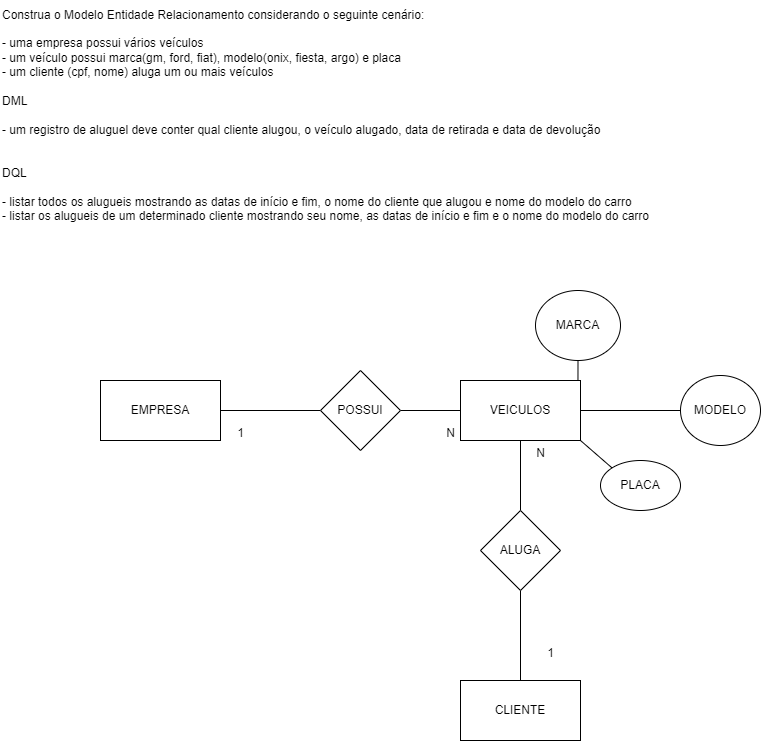

The diagram above was exported from draw.io. Its source (the exported page's mxGraphModel, read from the mxfile embedded in the PNG):
<mxGraphModel dx="331" dy="672" grid="1" gridSize="10" guides="1" tooltips="1" connect="1" arrows="1" fold="1" page="1" pageScale="1" pageWidth="827" pageHeight="1169" math="0" shadow="0">
  <root>
    <mxCell id="0" />
    <mxCell id="1" parent="0" />
    <mxCell id="R67fNImHsb_QEEQYTyqv-1" value="&lt;div&gt;Construa o Modelo Entidade Relacionamento considerando o seguinte cenário:&lt;/div&gt;&lt;div&gt;&lt;br&gt;&lt;/div&gt;&lt;div&gt;- uma empresa possui vários veículos&lt;/div&gt;&lt;div&gt;- um veículo possui marca(gm, ford, fiat), modelo(onix, fiesta, argo) e placa&lt;/div&gt;&lt;div&gt;- um cliente (cpf, nome) aluga um ou mais veículos&lt;/div&gt;&lt;div&gt;&lt;br&gt;&lt;/div&gt;&lt;div&gt;DML&lt;/div&gt;&lt;div&gt;&lt;br&gt;&lt;/div&gt;&lt;div&gt;- um registro de aluguel deve conter qual cliente alugou, o veículo alugado, data de retirada e data de devolução&lt;/div&gt;&lt;div&gt;&lt;br&gt;&lt;/div&gt;&lt;div&gt;&lt;br&gt;&lt;/div&gt;&lt;div&gt;DQL&lt;/div&gt;&lt;div&gt;&lt;br&gt;&lt;/div&gt;&lt;div&gt;- listar todos os alugueis mostrando as datas de início e fim, o nome do cliente que alugou e nome do modelo do carro&lt;/div&gt;&lt;div&gt;- listar os alugueis de um determinado cliente mostrando seu nome, as datas de início e fim e o nome do modelo do carro&lt;/div&gt;" style="text;html=1;align=left;verticalAlign=middle;resizable=0;points=[];autosize=1;strokeColor=none;fillColor=none;" vertex="1" parent="1">
      <mxGeometry y="20" width="670" height="230" as="geometry" />
    </mxCell>
    <mxCell id="Uiy9ygyNBZuMTvmSlhW7-5" value="" style="edgeStyle=orthogonalEdgeStyle;rounded=0;orthogonalLoop=1;jettySize=auto;html=1;endArrow=none;endFill=0;" edge="1" parent="1" source="Uiy9ygyNBZuMTvmSlhW7-2" target="Uiy9ygyNBZuMTvmSlhW7-4">
      <mxGeometry relative="1" as="geometry" />
    </mxCell>
    <mxCell id="Uiy9ygyNBZuMTvmSlhW7-2" value="EMPRESA" style="rounded=0;whiteSpace=wrap;html=1;" vertex="1" parent="1">
      <mxGeometry x="100" y="400" width="120" height="60" as="geometry" />
    </mxCell>
    <mxCell id="Uiy9ygyNBZuMTvmSlhW7-28" style="edgeStyle=orthogonalEdgeStyle;rounded=0;orthogonalLoop=1;jettySize=auto;html=1;exitX=1;exitY=0.5;exitDx=0;exitDy=0;entryX=0;entryY=0.5;entryDx=0;entryDy=0;endArrow=none;endFill=0;" edge="1" parent="1" source="Uiy9ygyNBZuMTvmSlhW7-4" target="Uiy9ygyNBZuMTvmSlhW7-6">
      <mxGeometry relative="1" as="geometry" />
    </mxCell>
    <mxCell id="Uiy9ygyNBZuMTvmSlhW7-4" value="POSSUI" style="rhombus;whiteSpace=wrap;html=1;rounded=0;" vertex="1" parent="1">
      <mxGeometry x="320" y="390" width="80" height="80" as="geometry" />
    </mxCell>
    <mxCell id="Uiy9ygyNBZuMTvmSlhW7-10" value="" style="edgeStyle=orthogonalEdgeStyle;rounded=0;orthogonalLoop=1;jettySize=auto;html=1;endArrow=none;endFill=0;" edge="1" parent="1" source="Uiy9ygyNBZuMTvmSlhW7-6" target="Uiy9ygyNBZuMTvmSlhW7-9">
      <mxGeometry relative="1" as="geometry" />
    </mxCell>
    <mxCell id="Uiy9ygyNBZuMTvmSlhW7-19" style="edgeStyle=orthogonalEdgeStyle;rounded=0;orthogonalLoop=1;jettySize=auto;html=1;exitX=1;exitY=0;exitDx=0;exitDy=0;entryX=0.5;entryY=1;entryDx=0;entryDy=0;endArrow=none;endFill=0;" edge="1" parent="1" source="Uiy9ygyNBZuMTvmSlhW7-6" target="Uiy9ygyNBZuMTvmSlhW7-17">
      <mxGeometry relative="1" as="geometry" />
    </mxCell>
    <mxCell id="Uiy9ygyNBZuMTvmSlhW7-21" value="" style="edgeStyle=orthogonalEdgeStyle;rounded=0;orthogonalLoop=1;jettySize=auto;html=1;endArrow=none;endFill=0;" edge="1" parent="1" source="Uiy9ygyNBZuMTvmSlhW7-6" target="Uiy9ygyNBZuMTvmSlhW7-20">
      <mxGeometry relative="1" as="geometry" />
    </mxCell>
    <mxCell id="Uiy9ygyNBZuMTvmSlhW7-6" value="VEICULOS" style="whiteSpace=wrap;html=1;rounded=0;" vertex="1" parent="1">
      <mxGeometry x="460" y="400" width="120" height="60" as="geometry" />
    </mxCell>
    <mxCell id="Uiy9ygyNBZuMTvmSlhW7-12" value="" style="edgeStyle=orthogonalEdgeStyle;rounded=0;orthogonalLoop=1;jettySize=auto;html=1;endArrow=none;endFill=0;" edge="1" parent="1" source="Uiy9ygyNBZuMTvmSlhW7-9" target="Uiy9ygyNBZuMTvmSlhW7-11">
      <mxGeometry relative="1" as="geometry" />
    </mxCell>
    <mxCell id="Uiy9ygyNBZuMTvmSlhW7-9" value="ALUGA" style="rhombus;whiteSpace=wrap;html=1;rounded=0;" vertex="1" parent="1">
      <mxGeometry x="480" y="530" width="80" height="80" as="geometry" />
    </mxCell>
    <mxCell id="Uiy9ygyNBZuMTvmSlhW7-11" value="CLIENTE" style="whiteSpace=wrap;html=1;rounded=0;" vertex="1" parent="1">
      <mxGeometry x="460" y="700" width="120" height="60" as="geometry" />
    </mxCell>
    <mxCell id="Uiy9ygyNBZuMTvmSlhW7-13" value="1" style="text;html=1;align=center;verticalAlign=middle;resizable=0;points=[];autosize=1;strokeColor=none;fillColor=none;" vertex="1" parent="1">
      <mxGeometry x="535" y="658" width="30" height="30" as="geometry" />
    </mxCell>
    <mxCell id="Uiy9ygyNBZuMTvmSlhW7-14" value="N" style="text;html=1;align=center;verticalAlign=middle;resizable=0;points=[];autosize=1;strokeColor=none;fillColor=none;" vertex="1" parent="1">
      <mxGeometry x="525" y="458" width="30" height="30" as="geometry" />
    </mxCell>
    <mxCell id="Uiy9ygyNBZuMTvmSlhW7-15" value="1" style="text;html=1;align=center;verticalAlign=middle;resizable=0;points=[];autosize=1;strokeColor=none;fillColor=none;" vertex="1" parent="1">
      <mxGeometry x="225" y="438" width="30" height="30" as="geometry" />
    </mxCell>
    <mxCell id="Uiy9ygyNBZuMTvmSlhW7-16" value="N" style="text;html=1;align=center;verticalAlign=middle;resizable=0;points=[];autosize=1;strokeColor=none;fillColor=none;" vertex="1" parent="1">
      <mxGeometry x="435" y="438" width="30" height="30" as="geometry" />
    </mxCell>
    <mxCell id="Uiy9ygyNBZuMTvmSlhW7-17" value="MARCA" style="ellipse;whiteSpace=wrap;html=1;" vertex="1" parent="1">
      <mxGeometry x="535" y="310" width="85" height="70" as="geometry" />
    </mxCell>
    <mxCell id="Uiy9ygyNBZuMTvmSlhW7-20" value="MODELO" style="ellipse;whiteSpace=wrap;html=1;rounded=0;" vertex="1" parent="1">
      <mxGeometry x="680" y="395" width="80" height="70" as="geometry" />
    </mxCell>
    <mxCell id="Uiy9ygyNBZuMTvmSlhW7-23" value="PLACA" style="ellipse;whiteSpace=wrap;html=1;" vertex="1" parent="1">
      <mxGeometry x="600" y="480" width="80" height="50" as="geometry" />
    </mxCell>
    <mxCell id="Uiy9ygyNBZuMTvmSlhW7-24" value="" style="endArrow=none;html=1;rounded=0;exitX=1;exitY=1;exitDx=0;exitDy=0;entryX=0;entryY=0;entryDx=0;entryDy=0;" edge="1" parent="1" source="Uiy9ygyNBZuMTvmSlhW7-6" target="Uiy9ygyNBZuMTvmSlhW7-23">
      <mxGeometry width="50" height="50" relative="1" as="geometry">
        <mxPoint x="370" y="380" as="sourcePoint" />
        <mxPoint x="420" y="330" as="targetPoint" />
      </mxGeometry>
    </mxCell>
  </root>
</mxGraphModel>